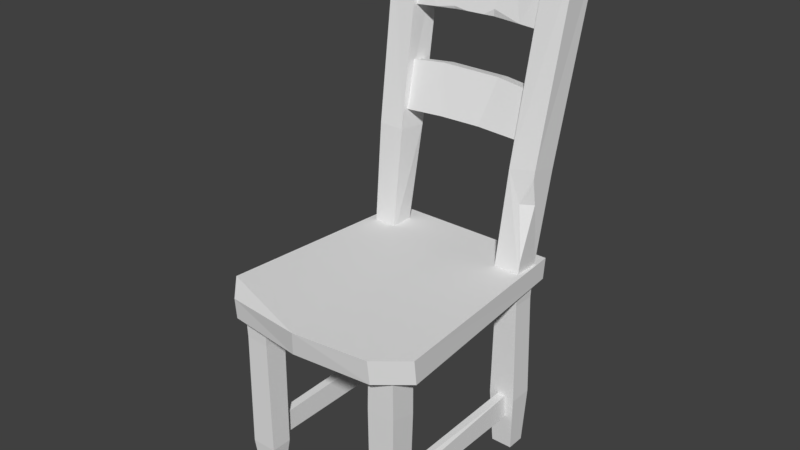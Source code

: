 # Source: wooden_chair.blend  (saved by Blender 2.78.0; exported with 4.5.12 LTS)
import bpy
from mathutils import Matrix  # noqa: F401  (used for matrix-valued properties, if any)

bpy.ops.wm.read_factory_settings(use_empty=True)
scene = bpy.context.scene
scene.name = 'Scene'

# ---- collections
col_collection_1 = bpy.data.collections.new('Collection 1'); scene.collection.children.link(col_collection_1)

# ---- world
world_world = bpy.data.worlds.new('World'); scene.world = world_world
world_world.color = (0.05088, 0.05088, 0.05088)
world_world.use_sun_shadow = False
world_world.sun_shadow_jitter_overblur = 0.0
world_world.cycles.sampling_method = 'MANUAL'

# ---- meshes
me_cube_001 = bpy.data.meshes.new('Cube.001')
me_cube_001.from_pydata([(-0.2788, 0.6523, 0.5604), (-0.2788, 0.6599, 0.6264), (-0.2264, 0.7178, 1.488), (-0.2114, 0.6795, 1.287), (0.2788, 0.6523, 0.5604), (0.2788, 0.6599, 0.6264), (-0.2673, 0.5524, -0.007696), (-0.2625, 0.5283, 0.5894), (-0.2673, 0.6116, -0.007696), (-0.2625, 0.6005, 0.5894), (-0.1998, 0.5524, -0.007696), (-0.1916, 0.5283, 0.5894), (-0.1998, 0.6116, -0.007696), (-0.1916, 0.6005, 0.5894), (-0.2664, 0.5619, 0.9407), (-0.2664, 0.6469, 0.9344), (-0.1853, 0.5618, 0.9393), (-0.1747, 0.6469, 0.9344), (-0.2942, 0.673, 1.553), (-0.2942, 0.7693, 1.536), (-0.2004, 0.6688, 1.546), (-0.1944, 0.7654, 1.53), (-0.2612, -0.01237, -0.007696), (-0.2674, -0.02818, 0.6197), (-0.2612, 0.03616, -0.007696), (-0.2674, 0.05413, 0.6197), (-0.2059, -0.01237, -0.007696), (-0.1867, -0.02818, 0.6197), (-0.2059, 0.03616, -0.007696), (-0.1867, 0.05413, 0.6197), (0.1946, 0.5524, -0.007696), (0.194, 0.5227, 0.6308), (0.1946, 0.6116, -0.007696), (0.194, 0.6061, 0.6308), (0.2621, 0.5524, -0.007696), (0.2757, 0.5227, 0.6308), (0.2621, 0.6116, -0.007696), (0.2757, 0.6061, 0.6308), (0.2058, 0.5563, 0.9266), (0.1955, 0.6469, 0.9344), (0.2872, 0.5619, 0.9407), (0.2912, 0.6444, 0.9225), (0.2217, 0.673, 1.553), (0.2217, 0.7693, 1.536), (0.3128, 0.673, 1.556), (0.3128, 0.7693, 1.538), (0.1946, -0.01771, -0.007696), (0.1945, -0.02818, 0.6197), (0.1946, 0.04149, -0.007696), (0.1945, 0.05413, 0.6197), (0.2621, -0.01771, -0.007696), (0.2752, -0.02818, 0.6197), (0.2621, 0.04149, -0.007696), (0.2752, 0.05413, 0.6197), (0.1894, -0.02778, 0.4358), (0.1894, 0.05306, 0.4147), (0.2763, 0.05306, 0.4147), (0.2763, -0.02778, 0.4358), (0.1877, 0.5376, 0.1789), (0.1877, 0.6154, 0.1789), (0.2731, 0.6154, 0.1789), (0.2731, 0.5376, 0.1789), (-0.2745, 0.5371, 0.2056), (-0.2745, 0.6155, 0.2056), (-0.1884, 0.6155, 0.2056), (-0.1884, 0.5371, 0.2056), (0.1977, 0.5301, 0.5187), (0.1977, 0.6029, 0.5187), (0.2705, 0.6029, 0.5187), (0.2705, 0.5301, 0.5187), (0.1891, 0.04814, 0.09713), (0.2698, 0.04814, 0.09713), (0.2698, -0.02398, 0.103), (0.1891, -0.02398, 0.103), (-0.2729, -0.021, 0.09819), (-0.2729, 0.04515, 0.09819), (-0.192, 0.04515, 0.09819), (-0.192, -0.021, 0.09819), (-0.2651, -0.02318, 0.4686), (-0.265, 0.04872, 0.4654), (-0.1922, 0.0486, 0.4635), (-0.1923, -0.0233, 0.4666), (0.006173, -0.1121, 0.6355), (-0.3276, 0.003261, 0.6322), (-0.02545, 0.6523, 0.5604), (-0.006723, -0.09954, 0.5583), (0.01447, 0.6599, 0.6264), (-0.2548, -0.06734, 0.5555), (-0.3231, 0.008023, 0.5552), (-0.255, -0.07192, 0.6202), (0.3317, -0.002464, 0.5609), (0.2411, -0.07688, 0.5606), (0.2412, -0.08659, 0.6373), (0.3318, -0.01139, 0.6369), (0.2264, 0.6795, 1.293), (0.2439, 0.7178, 1.486), (-0.2269, 0.6752, 1.502), (-0.2118, 0.637, 1.3), (0.2259, 0.637, 1.306), (0.2434, 0.6752, 1.499), (0.06858, 0.6855, 1.3), (-0.06229, 0.6853, 1.297), (-0.08708, 0.7324, 1.503), (0.1034, 0.7324, 1.502), (0.1028, 0.6899, 1.515), (-0.0876, 0.6898, 1.516), (-0.2264, 0.6623, 1.129), (-0.2114, 0.6293, 0.9866), (0.2264, 0.6292, 0.9911), (0.2439, 0.6624, 1.128), (-0.2269, 0.6194, 1.138), (-0.2118, 0.5864, 0.9955), (0.2259, 0.5863, 0.9999), (0.2434, 0.6195, 1.136), (0.06858, 0.635, 0.9963), (-0.06229, 0.6349, 0.9942), (-0.08708, 0.6765, 1.14), (0.1034, 0.6766, 1.139), (-0.06265, 0.592, 1.003), (0.06823, 0.5921, 1.005), (0.1028, 0.6337, 1.148), (-0.0876, 0.6336, 1.149), (0.2174, 0.03518, 0.1099), (0.2174, 0.0366, 0.188), (0.2434, 0.0366, 0.188), (0.2434, 0.03518, 0.1099), (0.2174, 0.554, 0.1099), (0.2174, 0.5554, 0.188), (0.2434, 0.5554, 0.188), (0.2434, 0.554, 0.1099), (0.2174, 0.4748, 0.1086), (0.2434, 0.4748, 0.1086), (0.2174, 0.1533, 0.1817), (-0.2389, 0.03518, 0.1099), (-0.2389, 0.0366, 0.1801), (-0.2129, 0.0366, 0.1801), (-0.2129, 0.03518, 0.1099), (-0.2389, 0.554, 0.1099), (-0.2389, 0.5554, 0.188), (-0.2129, 0.5554, 0.188), (-0.2129, 0.554, 0.1099), (-0.2389, 0.4748, 0.1086), (-0.2129, 0.4748, 0.1086), (-0.2389, 0.4327, 0.1877), (-0.2129, 0.4327, 0.1877), (0.2434, 0.5183, 0.1874), (0.2434, 0.06545, 0.1864), (0.2434, 0.2069, 0.1695), (0.2341, 0.1533, 0.1817), (-0.2389, 0.05311, 0.1098), (-0.2389, 0.4433, 0.1087), (-0.2389, 0.1322, 0.1284), (-0.2269, 0.136, 0.1096), (-0.2389, 0.4561, 0.1878), (-0.2217, 0.4327, 0.1877), (-0.2389, 0.4416, 0.171), (0.2771, 0.5273, 0.6671), (0.2861, 0.5584, 0.9127), (0.2846, 0.5751, 0.8307), (0.2505, 0.5481, 0.8335), (-0.2907, 0.6593, 1.478), (-0.2921, 0.6648, 1.508), (-0.2906, 0.6891, 1.47), (-0.2817, 0.6622, 1.496), (0.07147, 0.6473, 1.333), (0.0683, 0.6511, 1.311), (-0.0172, 0.6428, 1.312), (0.03985, 0.6429, 1.313), (-0.06348, 0.6443, 1.318), (-0.1223, 0.6404, 1.307), (0.1594, 0.6395, 1.31), (-0.0626, 0.648, 1.309)], [], [(85, 82, 89, 87), (0, 1, 86, 5, 4, 84), (91, 92, 82, 85), (85, 84, 4, 90, 91), (88, 83, 1, 0), (100, 103, 95, 94), (62, 7, 9, 63), (63, 9, 13, 64), (64, 13, 11, 65), (65, 11, 7, 62), (8, 12, 10, 6), (9, 7, 14, 15), (17, 15, 19, 21), (7, 11, 16, 14), (13, 9, 15, 17), (11, 13, 17, 16), (21, 19, 18, 20), (16, 17, 21, 20), (15, 14, 160, 162, 161, 18, 19), (14, 16, 20, 18, 161, 163, 160), (78, 23, 25, 79), (79, 25, 29, 80), (80, 29, 27, 81), (81, 27, 23, 78), (24, 28, 26, 22), (66, 31, 33, 67), (67, 33, 37, 68), (68, 37, 35, 69), (69, 35, 31, 66), (32, 36, 34, 30), (33, 31, 38, 39), (41, 39, 43, 45), (31, 35, 156, 159, 157, 40, 38), (37, 33, 39, 41), (35, 37, 41, 40, 157, 158, 156), (45, 43, 42, 44), (40, 41, 45, 44), (39, 38, 42, 43), (38, 40, 44, 42), (54, 47, 49, 55), (55, 49, 53, 56), (56, 53, 51, 57), (57, 51, 47, 54), (48, 52, 50, 46), (72, 57, 54, 73), (71, 56, 57, 72), (70, 55, 56, 71), (73, 54, 55, 70), (34, 61, 58, 30), (36, 60, 61, 34), (32, 59, 60, 36), (30, 58, 59, 32), (10, 65, 62, 6), (12, 64, 65, 10), (8, 63, 64, 12), (6, 62, 63, 8), (61, 69, 66, 58), (60, 68, 69, 61), (59, 67, 68, 60), (58, 66, 67, 59), (46, 73, 70, 48), (48, 70, 71, 52), (52, 71, 72, 50), (50, 72, 73, 46), (26, 77, 74, 22), (28, 76, 77, 26), (24, 75, 76, 28), (22, 74, 75, 24), (77, 81, 78, 74), (76, 80, 81, 77), (75, 79, 80, 76), (74, 78, 79, 75), (83, 89, 82), (5, 86, 82, 92, 93), (82, 86, 1, 83), (87, 89, 83, 88), (0, 84, 85, 87, 88), (92, 91, 90, 93), (4, 5, 93, 90), (101, 171, 169, 97, 3), (97, 169, 168, 105, 96), (95, 99, 98, 94), (3, 2, 102, 101), (165, 170, 164), (2, 96, 105, 102), (103, 104, 99, 95), (3, 97, 96, 2), (101, 102, 103, 100), (100, 165, 167, 166, 171, 101), (104, 103, 102, 105), (94, 98, 170, 165, 100), (114, 117, 109, 108), (115, 118, 111, 107), (111, 118, 121, 110), (109, 113, 112, 108), (107, 106, 116, 115), (119, 112, 113, 120), (106, 110, 121, 116), (117, 120, 113, 109), (107, 111, 110, 106), (115, 116, 117, 114), (119, 120, 121, 118), (114, 119, 118, 115), (120, 117, 116, 121), (108, 112, 119, 114), (131, 130, 126, 129), (130, 132, 127, 126), (147, 148, 146), (132, 148, 145, 128, 127), (123, 124, 146, 148, 132), (124, 125, 131, 147, 146), (122, 123, 132, 130), (125, 122, 130, 131), (142, 141, 137, 140), (141, 155, 153, 138, 137), (144, 142, 140, 139), (154, 155, 143), (134, 135, 144, 154, 143), (135, 136, 142, 144), (133, 134, 143, 155, 141, 150, 151, 149), (136, 133, 149, 152, 150, 141, 142), (145, 148, 147), (145, 147, 131, 129, 128), (152, 149, 151), (151, 150, 152), (155, 154, 153), (153, 154, 144, 139, 138), (158, 159, 156), (159, 158, 157), (163, 162, 160), (162, 163, 161), (171, 166, 168), (164, 167, 165), (168, 169, 171), (164, 170, 98, 99, 104), (167, 164, 104, 105, 168, 166)])
_uv = me_cube_001.uv_layers.new(name='UVMap')
_uv.uv.foreach_set('vector', [0.03491, 0.8051, 0.03491, 0.8051, 0.03491, 0.8051, 0.03491, 0.8051, 0.03491, 0.8051, 0.03491, 0.8051, 0.03491, 0.8051, 0.03491, 0.8051, 0.03491, 0.8051, 0.03491, 0.8051, 0.03491, 0.8051, 0.03491, 0.8051, 0.03491, 0.8051, 0.03491, 0.8051, 0.03491, 0.8051, 0.03491, 0.8051, 0.03491, 0.8051, 0.03491, 0.8051, 0.03491, 0.8051, 0.03491, 0.8051, 0.03491, 0.8051, 0.03491, 0.8051, 0.03491, 0.8051, 0.03491, 0.8051, 0.03491, 0.8051, 0.03491, 0.8051, 0.03491, 0.8051, 0.03491, 0.8051, 0.03491, 0.8051, 0.03491, 0.8051, 0.03491, 0.8051, 0.03491, 0.8051, 0.03491, 0.8051, 0.03491, 0.8051, 0.03491, 0.8051, 0.03491, 0.8051, 0.03491, 0.8051, 0.03491, 0.8051, 0.03491, 0.8051, 0.03491, 0.8051, 0.03491, 0.8051, 0.03491, 0.8051, 0.03491, 0.8051, 0.03491, 0.8051, 0.03491, 0.8051, 0.03491, 0.8051, 0.03491, 0.8051, 0.03491, 0.8051, 0.03491, 0.8051, 0.03491, 0.8051, 0.03491, 0.8051, 0.03491, 0.8051, 0.03491, 0.8051, 0.03491, 0.8051, 0.03491, 0.8051, 0.03491, 0.8051, 0.03491, 0.8051, 0.03491, 0.8051, 0.03491, 0.8051, 0.03491, 0.8051, 0.03491, 0.8051, 0.03491, 0.8051, 0.03491, 0.8051, 0.03491, 0.8051, 0.03491, 0.8051, 0.03491, 0.8051, 0.03491, 0.8051, 0.03491, 0.8051, 0.03491, 0.8051, 0.03491, 0.8051, 0.03491, 0.8051, 0.03491, 0.8051, 0.03491, 0.8051, 0.03491, 0.8051, 0.03491, 0.8051, 0.03491, 0.8051, 0.03491, 0.8051, 0.03491, 0.8051, 0.03491, 0.8051, 0.03491, 0.8051, 0.03491, 0.8051, 0.03491, 0.8051, 0.03491, 0.8051, 0.03491, 0.8051, 0.03491, 0.8051, 0.03491, 0.8051, 0.03491, 0.8051, 0.03491, 0.8051, 0.03491, 0.8051, 0.03491, 0.8051, 0.03491, 0.8051, 0.03491, 0.8051, 0.03491, 0.8051, 0.03491, 0.8051, 0.03491, 0.8051, 0.03491, 0.8051, 0.03491, 0.8051, 0.03491, 0.8051, 0.03491, 0.8051, 0.03491, 0.8051, 0.03491, 0.8051, 0.03491, 0.8051, 0.03491, 0.8051, 0.03491, 0.8051, 0.03491, 0.8051, 0.03491, 0.8051, 0.03491, 0.8051, 0.03491, 0.8051, 0.03491, 0.8051, 0.03491, 0.8051, 0.03491, 0.8051, 0.03491, 0.8051, 0.03491, 0.8051, 0.03491, 0.8051, 0.03491, 0.8051, 0.03491, 0.8051, 0.03491, 0.8051, 0.03491, 0.8051, 0.03491, 0.8051, 0.03491, 0.8051, 0.03491, 0.8051, 0.03491, 0.8051, 0.03491, 0.8051, 0.03491, 0.8051, 0.03491, 0.8051, 0.03491, 0.8051, 0.03491, 0.8051, 0.03491, 0.8051, 0.03491, 0.8051, 0.03491, 0.8051, 0.03491, 0.8051, 0.03491, 0.8051, 0.03491, 0.8051, 0.03491, 0.8051, 0.03491, 0.8051, 0.03491, 0.8051, 0.03491, 0.8051, 0.03491, 0.8051, 0.03491, 0.8051, 0.03491, 0.8051, 0.03491, 0.8051, 0.03491, 0.8051, 0.03491, 0.8051, 0.03491, 0.8051, 0.03491, 0.8051, 0.03491, 0.8051, 0.03491, 0.8051, 0.03491, 0.8051, 0.03491, 0.8051, 0.03491, 0.8051, 0.03491, 0.8051, 0.03491, 0.8051, 0.03491, 0.8051, 0.03491, 0.8051, 0.03491, 0.8051, 0.03491, 0.8051, 0.03491, 0.8051, 0.03491, 0.8051, 0.03491, 0.8051, 0.03491, 0.8051, 0.03491, 0.8051, 0.03491, 0.8051, 0.03491, 0.8051, 0.03491, 0.8051, 0.03491, 0.8051, 0.03491, 0.8051, 0.03491, 0.8051, 0.03491, 0.8051, 0.03491, 0.8051, 0.03491, 0.8051, 0.03491, 0.8051, 0.03491, 0.8051, 0.03491, 0.8051, 0.03491, 0.8051, 0.03491, 0.8051, 0.03491, 0.8051, 0.03491, 0.8051, 0.03491, 0.8051, 0.03491, 0.8051, 0.03491, 0.8051, 0.03491, 0.8051, 0.03491, 0.8051, 0.03491, 0.8051, 0.03491, 0.8051, 0.03491, 0.8051, 0.03491, 0.8051, 0.03491, 0.8051, 0.03491, 0.8051, 0.03491, 0.8051, 0.03491, 0.8051, 0.03491, 0.8051, 0.03491, 0.8051, 0.03491, 0.8051, 0.03491, 0.8051, 0.03491, 0.8051, 0.03491, 0.8051, 0.03491, 0.8051, 0.03491, 0.8051, 0.03491, 0.8051, 0.03491, 0.8051, 0.03491, 0.8051, 0.03491, 0.8051, 0.03491, 0.8051, 0.03491, 0.8051, 0.03491, 0.8051, 0.03491, 0.8051, 0.03491, 0.8051, 0.03491, 0.8051, 0.03491, 0.8051, 0.03491, 0.8051, 0.03491, 0.8051, 0.03491, 0.8051, 0.03491, 0.8051, 0.03491, 0.8051, 0.03491, 0.8051, 0.03491, 0.8051, 0.03491, 0.8051, 0.03491, 0.8051, 0.03491, 0.8051, 0.03491, 0.8051, 0.03491, 0.8051, 0.03491, 0.8051, 0.03491, 0.8051, 0.03491, 0.8051, 0.03491, 0.8051, 0.03491, 0.8051, 0.03491, 0.8051, 0.03491, 0.8051, 0.03491, 0.8051, 0.03491, 0.8051, 0.03491, 0.8051, 0.03491, 0.8051, 0.03491, 0.8051, 0.03491, 0.8051, 0.03491, 0.8051, 0.03491, 0.8051, 0.03491, 0.8051, 0.03491, 0.8051, 0.03491, 0.8051, 0.03491, 0.8051, 0.03491, 0.8051, 0.03491, 0.8051, 0.03491, 0.8051, 0.03491, 0.8051, 0.03491, 0.8051, 0.03491, 0.8051, 0.03491, 0.8051, 0.03491, 0.8051, 0.03491, 0.8051, 0.03491, 0.8051, 0.03491, 0.8051, 0.03491, 0.8051, 0.03491, 0.8051, 0.03491, 0.8051, 0.03491, 0.8051, 0.03491, 0.8051, 0.03491, 0.8051, 0.03491, 0.8051, 0.03491, 0.8051, 0.03491, 0.8051, 0.03491, 0.8051, 0.03491, 0.8051, 0.03491, 0.8051, 0.03491, 0.8051, 0.03491, 0.8051, 0.03491, 0.8051, 0.03491, 0.8051, 0.03491, 0.8051, 0.03491, 0.8051, 0.03491, 0.8051, 0.03491, 0.8051, 0.03491, 0.8051, 0.03491, 0.8051, 0.03491, 0.8051, 0.03491, 0.8051, 0.03491, 0.8051, 0.03491, 0.8051, 0.03491, 0.8051, 0.03491, 0.8051, 0.03491, 0.8051, 0.03491, 0.8051, 0.03491, 0.8051, 0.03491, 0.8051, 0.03491, 0.8051, 0.03491, 0.8051, 0.03491, 0.8051, 0.03491, 0.8051, 0.03491, 0.8051, 0.03491, 0.8051, 0.03491, 0.8051, 0.03491, 0.8051, 0.03491, 0.8051, 0.03491, 0.8051, 0.03491, 0.8051, 0.03491, 0.8051, 0.03491, 0.8051, 0.03491, 0.8051, 0.03491, 0.8051, 0.03491, 0.8051, 0.03491, 0.8051, 0.03491, 0.8051, 0.03491, 0.8051, 0.03491, 0.8051, 0.03491, 0.8051, 0.03491, 0.8051, 0.03491, 0.8051, 0.03491, 0.8051, 0.03491, 0.8051, 0.03491, 0.8051, 0.03491, 0.8051, 0.03491, 0.8051, 0.03491, 0.8051, 0.03491, 0.8051, 0.03491, 0.8051, 0.03491, 0.8051, 0.03491, 0.8051, 0.03491, 0.8051, 0.03491, 0.8051, 0.03491, 0.8051, 0.03491, 0.8051, 0.03491, 0.8051, 0.03491, 0.8051, 0.03491, 0.8051, 0.03491, 0.8051, 0.03491, 0.8051, 0.03491, 0.8051, 0.03491, 0.8051, 0.03491, 0.8051, 0.03491, 0.8051, 0.03491, 0.8051, 0.03491, 0.8051, 0.03491, 0.8051, 0.03491, 0.8051, 0.03491, 0.8051, 0.03491, 0.8051, 0.03491, 0.8051, 0.03491, 0.8051, 0.03491, 0.8051, 0.03491, 0.8051, 0.03491, 0.8051, 0.03491, 0.8051, 0.03491, 0.8051, 0.03491, 0.8051, 0.03491, 0.8051, 0.03491, 0.8051, 0.03491, 0.8051, 0.03491, 0.8051, 0.03491, 0.8051, 0.03491, 0.8051, 0.03491, 0.8051, 0.03491, 0.8051, 0.03491, 0.8051, 0.03491, 0.8051, 0.03491, 0.8051, 0.03491, 0.8051, 0.03491, 0.8051, 0.03491, 0.8051, 0.03491, 0.8051, 0.03491, 0.8051, 0.03491, 0.8051, 0.03491, 0.8051, 0.03491, 0.8051, 0.03491, 0.8051, 0.03491, 0.8051, 0.03491, 0.8051, 0.03491, 0.8051, 0.03491, 0.8051, 0.03491, 0.8051, 0.03491, 0.8051, 0.03491, 0.8051, 0.03491, 0.8051, 0.03491, 0.8051, 0.03491, 0.8051, 0.03491, 0.8051, 0.03491, 0.8051, 0.03491, 0.8051, 0.03491, 0.8051, 0.03491, 0.8051, 0.03491, 0.8051, 0.03491, 0.8051, 0.03491, 0.8051, 0.03491, 0.8051, 0.03491, 0.8051, 0.03491, 0.8051, 0.03491, 0.8051, 0.03491, 0.8051, 0.03491, 0.8051, 0.03491, 0.8051, 0.03491, 0.8051, 0.03491, 0.8051, 0.03491, 0.8051, 0.03491, 0.8051, 0.03491, 0.8051, 0.03491, 0.8051, 0.03491, 0.8051, 0.03491, 0.8051, 0.03491, 0.8051, 0.03491, 0.8051, 0.03491, 0.8051, 0.03491, 0.8051, 0.03491, 0.8051, 0.03491, 0.8051, 0.03491, 0.8051, 0.03491, 0.8051, 0.03491, 0.8051, 0.03491, 0.8051, 0.03491, 0.8051, 0.03491, 0.8051, 0.03491, 0.8051, 0.03491, 0.8051, 0.03491, 0.8051, 0.03491, 0.8051, 0.03491, 0.8051, 0.03491, 0.8051, 0.03491, 0.8051, 0.03491, 0.8051, 0.03491, 0.8051, 0.03491, 0.8051, 0.03491, 0.8051, 0.03491, 0.8051, 0.03491, 0.8051, 0.03491, 0.8051, 0.03491, 0.8051, 0.03491, 0.8051, 0.03491, 0.8051, 0.03491, 0.8051, 0.03491, 0.8051, 0.03491, 0.8051, 0.03491, 0.8051, 0.03491, 0.8051, 0.03491, 0.8051, 0.03491, 0.8051, 0.03491, 0.8051, 0.03491, 0.8051, 0.03491, 0.8051, 0.03491, 0.8051, 0.03491, 0.8051, 0.03491, 0.8051, 0.03491, 0.8051, 0.03491, 0.8051, 0.03491, 0.8051, 0.03491, 0.8051, 0.03491, 0.8051, 0.03491, 0.8051, 0.03491, 0.8051, 0.03491, 0.8051, 0.03491, 0.8051, 0.03491, 0.8051, 0.03491, 0.8051, 0.03491, 0.8051, 0.03491, 0.8051, 0.03491, 0.8051, 0.03491, 0.8051, 0.03491, 0.8051, 0.03491, 0.8051, 0.03491, 0.8051, 0.03491, 0.8051, 0.03491, 0.8051, 0.03491, 0.8051, 0.03491, 0.8051, 0.03491, 0.8051, 0.03491, 0.8051, 0.03491, 0.8051, 0.03491, 0.8051, 0.03491, 0.8051, 0.03491, 0.8051, 0.03491, 0.8051, 0.03491, 0.8051, 0.03491, 0.8051, 0.03491, 0.8051, 0.03491, 0.8051, 0.03491, 0.8051, 0.03491, 0.8051, 0.03491, 0.8051, 0.03491, 0.8051, 0.03491, 0.8051, 0.03491, 0.8051, 0.03491, 0.8051, 0.03491, 0.8051, 0.03491, 0.8051, 0.03491, 0.8051, 0.03491, 0.8051, 0.03491, 0.8051, 0.03491, 0.8051, 0.03491, 0.8051, 0.03491, 0.8051, 0.03491, 0.8051, 0.03491, 0.8051, 0.03491, 0.8051, 0.03491, 0.8051, 0.03491, 0.8051, 0.03491, 0.8051, 0.03491, 0.8051, 0.03491, 0.8051, 0.03491, 0.8051, 0.03491, 0.8051, 0.03491, 0.8051, 0.03491, 0.8051, 0.03491, 0.8051, 0.03491, 0.8051, 0.03491, 0.8051, 0.03491, 0.8051, 0.03491, 0.8051, 0.03491, 0.8051, 0.03491, 0.8051, 0.03491, 0.8051, 0.03491, 0.8051, 0.03491, 0.8051, 0.03491, 0.8051, 0.03491, 0.8051, 0.03491, 0.8051, 0.03491, 0.8051, 0.03491, 0.8051, 0.03491, 0.8051, 0.03491, 0.8051, 0.03491, 0.8051, 0.03491, 0.8051, 0.03491, 0.8051, 0.03491, 0.8051, 0.03491, 0.8051, 0.03491, 0.8051, 0.03491, 0.8051, 0.03491, 0.8051, 0.03491, 0.8051, 0.03491, 0.8051, 0.03491, 0.8051, 0.03491, 0.8051, 0.03491, 0.8051, 0.03491, 0.8051, 0.03491, 0.8051, 0.03491, 0.8051, 0.03491, 0.8051, 0.03491, 0.8051, 0.03491, 0.8051, 0.03491, 0.8051, 0.03491, 0.8051, 0.03491, 0.8051, 0.03491, 0.8051, 0.03491, 0.8051, 0.03491, 0.8051, 0.03491, 0.8051, 0.03491, 0.8051, 0.03491, 0.8051, 0.03491, 0.8051, 0.03491, 0.8051, 0.03491, 0.8051, 0.03491, 0.8051, 0.03491, 0.8051, 0.03491, 0.8051, 0.03491, 0.8051, 0.03491, 0.8051, 0.03491, 0.8051, 0.03491, 0.8051, 0.03491, 0.8051, 0.03491, 0.8051, 0.03491, 0.8051, 0.03491, 0.8051, 0.03491, 0.8051, 0.03491, 0.8051, 0.03491, 0.8051, 0.03491, 0.8051, 0.03491, 0.8051, 0.03491, 0.8051, 0.03491, 0.8051, 0.03491, 0.8051, 0.03491, 0.8051, 0.03491, 0.8051, 0.03491, 0.8051])
me_cube_001.use_remesh_preserve_volume = False
me_cube_001.use_remesh_preserve_attributes = False
me_cube_001.use_mirror_vertex_groups = False
me_cube_001.update()

# ---- objects
ob_cube = bpy.data.objects.new('Cube', me_cube_001)

# ---- transforms, parenting, visibility, modifiers, constraints
ob_cube.location = (0.0, 0.0, 0.0)
ob_cube.lineart.crease_threshold = 0.0

# ---- collection membership
col_collection_1.objects.link(ob_cube)

# ---- scene / render settings (as saved in the file)
scene.frame_start = 1; scene.frame_end = 250; scene.frame_set(1)
scene.render.engine = 'BLENDER_EEVEE_NEXT'
scene.render.resolution_percentage = 50
scene.render.dither_intensity = 0.0
scene.cycles.use_denoising = False
scene.cycles.samples = 128
scene.cycles.sampling_pattern = 'TABULATED_SOBOL'
scene.cycles.light_sampling_threshold = 0.0
scene.cycles.use_adaptive_sampling = False
scene.cycles.use_light_tree = False
scene.cycles.blur_glossy = 0.0
scene.cycles.sample_clamp_indirect = 0.0
scene.view_settings.view_transform = 'Standard'
bpy.context.view_layer.update()

# ---- added for rendering (the .blend has no active camera and no usable light): camera, sun
cam_auto = bpy.data.cameras.new('AutoCamera')
cam_auto.lens = 50.0
cam_auto.sensor_width = 36.0
cam_auto.clip_end = 1000.0
ob_auto_camera = bpy.data.objects.new('AutoCamera', cam_auto)
scene.collection.objects.link(ob_auto_camera)
ob_auto_camera.location = (1.77105, -1.79417, 2.18911)
ob_auto_camera.rotation_euler = (1.09748, -7.21219e-08, 0.694738)
scene.camera = ob_auto_camera
light_auto_sun = bpy.data.lights.new('AutoSun', 'SUN')
light_auto_sun.energy = 3.0
light_auto_sun.angle = 0.0523599
ob_auto_sun = bpy.data.objects.new('AutoSun', light_auto_sun)
scene.collection.objects.link(ob_auto_sun)
ob_auto_sun.rotation_euler = (0.872665, 0.174533, 0.523599)
bpy.context.view_layer.update()
